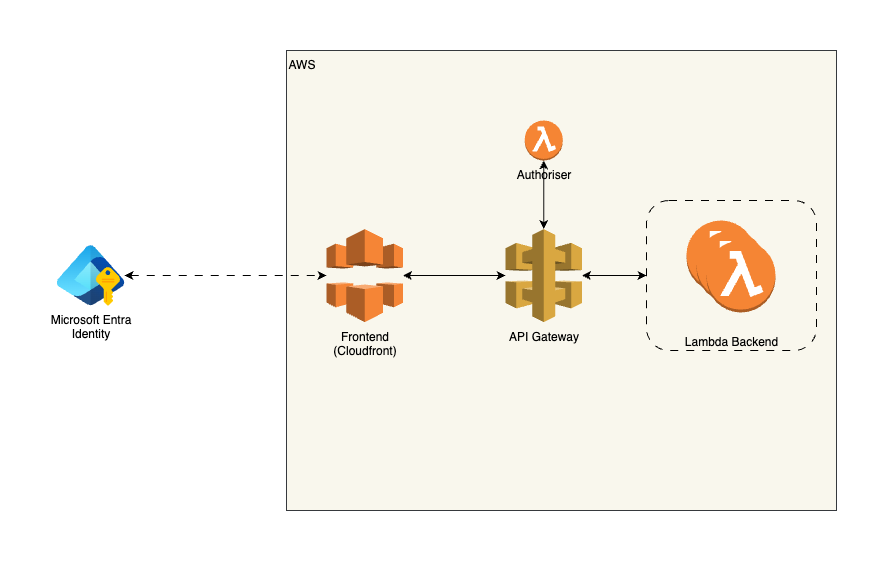

The diagram above was exported from draw.io. Its source (the exported page's mxGraphModel, read from the mxfile embedded in the PNG):
<mxGraphModel dx="1796" dy="1704" grid="1" gridSize="10" guides="1" tooltips="1" connect="1" arrows="1" fold="1" page="1" pageScale="1" pageWidth="850" pageHeight="1100" math="0" shadow="0">
  <root>
    <mxCell id="0" />
    <mxCell id="1" parent="0" />
    <mxCell id="jpIgD8P9rrBd9FN_bQXY-1" value="AWS" style="whiteSpace=wrap;html=1;fillColor=#f9f7ed;strokeColor=#36393d;align=left;verticalAlign=top;" vertex="1" parent="1">
      <mxGeometry x="130" y="-110" width="550" height="460" as="geometry" />
    </mxCell>
    <mxCell id="jpIgD8P9rrBd9FN_bQXY-13" style="edgeStyle=orthogonalEdgeStyle;rounded=0;orthogonalLoop=1;jettySize=auto;html=1;dashed=1;dashPattern=8 8;startArrow=classic;startFill=1;" edge="1" parent="1" source="jpIgD8P9rrBd9FN_bQXY-3" target="jpIgD8P9rrBd9FN_bQXY-11">
      <mxGeometry relative="1" as="geometry" />
    </mxCell>
    <mxCell id="jpIgD8P9rrBd9FN_bQXY-3" value="Microsoft Entra&lt;div&gt;Identity&lt;/div&gt;" style="image;aspect=fixed;html=1;points=[];align=center;fontSize=12;image=img/lib/azure2/identity/Entra_Managed_Identities.svg;" vertex="1" parent="1">
      <mxGeometry x="-100" y="84.78" width="68" height="60.440000000000005" as="geometry" />
    </mxCell>
    <mxCell id="jpIgD8P9rrBd9FN_bQXY-8" value="" style="group" vertex="1" connectable="0" parent="1">
      <mxGeometry x="490" y="40" width="170" height="150" as="geometry" />
    </mxCell>
    <mxCell id="jpIgD8P9rrBd9FN_bQXY-2" value="Lambda Backend" style="rounded=1;whiteSpace=wrap;html=1;fillColor=none;dashed=1;dashPattern=8 8;verticalAlign=bottom;" vertex="1" parent="jpIgD8P9rrBd9FN_bQXY-8">
      <mxGeometry width="170" height="150" as="geometry" />
    </mxCell>
    <mxCell id="jpIgD8P9rrBd9FN_bQXY-7" value="" style="group" vertex="1" connectable="0" parent="jpIgD8P9rrBd9FN_bQXY-8">
      <mxGeometry x="40" y="20" width="89" height="92" as="geometry" />
    </mxCell>
    <mxCell id="jpIgD8P9rrBd9FN_bQXY-4" value="" style="outlineConnect=0;dashed=0;verticalLabelPosition=bottom;verticalAlign=top;align=center;html=1;shape=mxgraph.aws3.lambda_function;fillColor=#F58534;gradientColor=none;" vertex="1" parent="jpIgD8P9rrBd9FN_bQXY-7">
      <mxGeometry width="69" height="72" as="geometry" />
    </mxCell>
    <mxCell id="jpIgD8P9rrBd9FN_bQXY-5" value="" style="outlineConnect=0;dashed=0;verticalLabelPosition=bottom;verticalAlign=top;align=center;html=1;shape=mxgraph.aws3.lambda_function;fillColor=#F58534;gradientColor=none;" vertex="1" parent="jpIgD8P9rrBd9FN_bQXY-7">
      <mxGeometry x="10" y="10" width="69" height="72" as="geometry" />
    </mxCell>
    <mxCell id="jpIgD8P9rrBd9FN_bQXY-6" value="" style="outlineConnect=0;dashed=0;verticalLabelPosition=bottom;verticalAlign=top;align=center;html=1;shape=mxgraph.aws3.lambda_function;fillColor=#F58534;gradientColor=none;" vertex="1" parent="jpIgD8P9rrBd9FN_bQXY-7">
      <mxGeometry x="20" y="20" width="69" height="72" as="geometry" />
    </mxCell>
    <mxCell id="jpIgD8P9rrBd9FN_bQXY-9" value="API Gateway" style="outlineConnect=0;dashed=0;verticalLabelPosition=bottom;verticalAlign=top;align=center;html=1;shape=mxgraph.aws3.api_gateway;fillColor=#D9A741;gradientColor=none;" vertex="1" parent="1">
      <mxGeometry x="349" y="68.5" width="76.5" height="93" as="geometry" />
    </mxCell>
    <mxCell id="jpIgD8P9rrBd9FN_bQXY-10" style="edgeStyle=orthogonalEdgeStyle;rounded=0;orthogonalLoop=1;jettySize=auto;html=1;entryX=0;entryY=0.5;entryDx=0;entryDy=0;startArrow=classic;startFill=1;" edge="1" parent="1" source="jpIgD8P9rrBd9FN_bQXY-9" target="jpIgD8P9rrBd9FN_bQXY-2">
      <mxGeometry relative="1" as="geometry" />
    </mxCell>
    <mxCell id="jpIgD8P9rrBd9FN_bQXY-16" style="edgeStyle=orthogonalEdgeStyle;rounded=0;orthogonalLoop=1;jettySize=auto;html=1;startArrow=classic;startFill=1;" edge="1" parent="1" source="jpIgD8P9rrBd9FN_bQXY-11" target="jpIgD8P9rrBd9FN_bQXY-9">
      <mxGeometry relative="1" as="geometry" />
    </mxCell>
    <mxCell id="jpIgD8P9rrBd9FN_bQXY-11" value="Frontend&lt;div&gt;(Cloudfront)&lt;/div&gt;" style="outlineConnect=0;dashed=0;verticalLabelPosition=bottom;verticalAlign=top;align=center;html=1;shape=mxgraph.aws3.cloudfront;fillColor=#F58536;gradientColor=none;" vertex="1" parent="1">
      <mxGeometry x="170" y="68.5" width="76.5" height="93" as="geometry" />
    </mxCell>
    <mxCell id="jpIgD8P9rrBd9FN_bQXY-14" value="Authoriser" style="outlineConnect=0;dashed=0;verticalLabelPosition=bottom;verticalAlign=top;align=center;html=1;shape=mxgraph.aws3.lambda_function;fillColor=#F58534;gradientColor=none;" vertex="1" parent="1">
      <mxGeometry x="368.25" y="-40" width="38" height="40" as="geometry" />
    </mxCell>
    <mxCell id="jpIgD8P9rrBd9FN_bQXY-15" style="edgeStyle=orthogonalEdgeStyle;rounded=0;orthogonalLoop=1;jettySize=auto;html=1;entryX=0.5;entryY=0;entryDx=0;entryDy=0;entryPerimeter=0;startArrow=classic;startFill=1;" edge="1" parent="1" source="jpIgD8P9rrBd9FN_bQXY-14" target="jpIgD8P9rrBd9FN_bQXY-9">
      <mxGeometry relative="1" as="geometry" />
    </mxCell>
  </root>
</mxGraphModel>